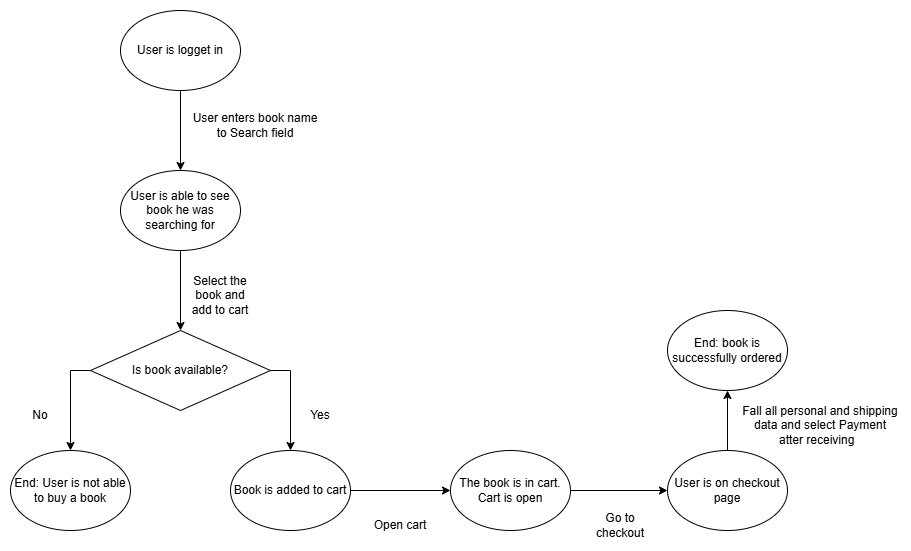

The diagram above was exported from draw.io. Its source (the exported page's mxGraphModel, read from the mxfile embedded in the PNG):
<mxGraphModel dx="1281" dy="570" grid="1" gridSize="10" guides="1" tooltips="1" connect="1" arrows="1" fold="1" page="1" pageScale="2" pageWidth="827" pageHeight="1169" math="0" shadow="0">
  <root>
    <mxCell id="0" />
    <mxCell id="1" parent="0" />
    <mxCell id="d7TDSle8G5a6bF6tQXPA-1" parent="1" style="ellipse;whiteSpace=wrap;html=1;" value="User is logget in" vertex="1">
      <mxGeometry height="80" width="120" x="160" y="40" as="geometry" />
    </mxCell>
    <mxCell id="d7TDSle8G5a6bF6tQXPA-9" edge="1" parent="1" source="d7TDSle8G5a6bF6tQXPA-2" style="edgeStyle=orthogonalEdgeStyle;rounded=0;orthogonalLoop=1;jettySize=auto;html=1;exitX=0.5;exitY=1;exitDx=0;exitDy=0;entryX=0.5;entryY=0;entryDx=0;entryDy=0;" target="d7TDSle8G5a6bF6tQXPA-6">
      <mxGeometry relative="1" as="geometry" />
    </mxCell>
    <mxCell id="d7TDSle8G5a6bF6tQXPA-2" parent="1" style="ellipse;whiteSpace=wrap;html=1;" value="User is able to see book he was searching for" vertex="1">
      <mxGeometry height="80" width="120" x="160" y="200" as="geometry" />
    </mxCell>
    <mxCell id="d7TDSle8G5a6bF6tQXPA-5" edge="1" parent="1" source="d7TDSle8G5a6bF6tQXPA-1" style="endArrow=classic;html=1;rounded=0;exitX=0.5;exitY=1;exitDx=0;exitDy=0;entryX=0.5;entryY=0;entryDx=0;entryDy=0;" target="d7TDSle8G5a6bF6tQXPA-2" value="">
      <mxGeometry height="50" relative="1" width="50" as="geometry">
        <mxPoint x="390" y="320" as="sourcePoint" />
        <mxPoint x="440" y="270" as="targetPoint" />
      </mxGeometry>
    </mxCell>
    <mxCell id="d7TDSle8G5a6bF6tQXPA-11" edge="1" parent="1" source="d7TDSle8G5a6bF6tQXPA-6" style="edgeStyle=orthogonalEdgeStyle;rounded=0;orthogonalLoop=1;jettySize=auto;html=1;exitX=0;exitY=0.5;exitDx=0;exitDy=0;entryX=0.5;entryY=0;entryDx=0;entryDy=0;" target="d7TDSle8G5a6bF6tQXPA-10">
      <mxGeometry relative="1" as="geometry" />
    </mxCell>
    <mxCell id="d7TDSle8G5a6bF6tQXPA-14" edge="1" parent="1" source="d7TDSle8G5a6bF6tQXPA-6" style="edgeStyle=orthogonalEdgeStyle;rounded=0;orthogonalLoop=1;jettySize=auto;html=1;exitX=1;exitY=0.5;exitDx=0;exitDy=0;entryX=0.5;entryY=0;entryDx=0;entryDy=0;" target="d7TDSle8G5a6bF6tQXPA-13">
      <mxGeometry relative="1" as="geometry" />
    </mxCell>
    <mxCell id="d7TDSle8G5a6bF6tQXPA-6" parent="1" style="rhombus;whiteSpace=wrap;html=1;" value="Is book available?" vertex="1">
      <mxGeometry height="80" width="180" x="130" y="360" as="geometry" />
    </mxCell>
    <mxCell id="d7TDSle8G5a6bF6tQXPA-10" parent="1" style="ellipse;whiteSpace=wrap;html=1;" value="End: User is not able to buy a book" vertex="1">
      <mxGeometry height="80" width="120" x="50" y="480" as="geometry" />
    </mxCell>
    <mxCell id="d7TDSle8G5a6bF6tQXPA-21" edge="1" parent="1" source="d7TDSle8G5a6bF6tQXPA-13" style="edgeStyle=orthogonalEdgeStyle;rounded=0;orthogonalLoop=1;jettySize=auto;html=1;exitX=1;exitY=0.5;exitDx=0;exitDy=0;entryX=0;entryY=0.5;entryDx=0;entryDy=0;" target="d7TDSle8G5a6bF6tQXPA-19">
      <mxGeometry relative="1" as="geometry" />
    </mxCell>
    <mxCell id="d7TDSle8G5a6bF6tQXPA-13" parent="1" style="ellipse;whiteSpace=wrap;html=1;" value="Book is added to cart" vertex="1">
      <mxGeometry height="80" width="120" x="270" y="480" as="geometry" />
    </mxCell>
    <mxCell id="d7TDSle8G5a6bF6tQXPA-15" parent="1" style="text;html=1;align=center;verticalAlign=middle;whiteSpace=wrap;rounded=0;" value="No" vertex="1">
      <mxGeometry height="30" width="60" x="50" y="430" as="geometry" />
    </mxCell>
    <mxCell id="d7TDSle8G5a6bF6tQXPA-16" parent="1" style="text;html=1;align=center;verticalAlign=middle;whiteSpace=wrap;rounded=0;" value="Yes" vertex="1">
      <mxGeometry height="30" width="60" x="330" y="430" as="geometry" />
    </mxCell>
    <mxCell id="d7TDSle8G5a6bF6tQXPA-17" parent="1" style="text;html=1;align=center;verticalAlign=middle;whiteSpace=wrap;rounded=0;" value="Select the book and add to cart" vertex="1">
      <mxGeometry height="30" width="60" x="230" y="310" as="geometry" />
    </mxCell>
    <mxCell id="d7TDSle8G5a6bF6tQXPA-18" parent="1" style="text;html=1;align=center;verticalAlign=middle;whiteSpace=wrap;rounded=0;" value="User enters book name to Search field" vertex="1">
      <mxGeometry height="30" width="130" x="230" y="140" as="geometry" />
    </mxCell>
    <mxCell id="d7TDSle8G5a6bF6tQXPA-22" edge="1" parent="1" source="d7TDSle8G5a6bF6tQXPA-19" style="edgeStyle=orthogonalEdgeStyle;rounded=0;orthogonalLoop=1;jettySize=auto;html=1;exitX=1;exitY=0.5;exitDx=0;exitDy=0;entryX=0;entryY=0.5;entryDx=0;entryDy=0;" target="d7TDSle8G5a6bF6tQXPA-20">
      <mxGeometry relative="1" as="geometry" />
    </mxCell>
    <mxCell id="d7TDSle8G5a6bF6tQXPA-19" parent="1" style="ellipse;whiteSpace=wrap;html=1;" value="The book is in cart. Cart is open" vertex="1">
      <mxGeometry height="80" width="120" x="490" y="480" as="geometry" />
    </mxCell>
    <mxCell id="d7TDSle8G5a6bF6tQXPA-24" edge="1" parent="1" source="d7TDSle8G5a6bF6tQXPA-20" style="edgeStyle=orthogonalEdgeStyle;rounded=0;orthogonalLoop=1;jettySize=auto;html=1;exitX=0.5;exitY=0;exitDx=0;exitDy=0;entryX=0.5;entryY=1;entryDx=0;entryDy=0;" target="d7TDSle8G5a6bF6tQXPA-23">
      <mxGeometry relative="1" as="geometry" />
    </mxCell>
    <mxCell id="d7TDSle8G5a6bF6tQXPA-20" parent="1" style="ellipse;whiteSpace=wrap;html=1;" value="User is on checkout page" vertex="1">
      <mxGeometry height="80" width="120" x="707" y="480" as="geometry" />
    </mxCell>
    <mxCell id="d7TDSle8G5a6bF6tQXPA-23" parent="1" style="ellipse;whiteSpace=wrap;html=1;" value="End: book is successfully ordered" vertex="1">
      <mxGeometry height="80" width="120" x="707" y="340" as="geometry" />
    </mxCell>
    <mxCell id="d7TDSle8G5a6bF6tQXPA-25" parent="1" style="text;html=1;align=center;verticalAlign=middle;whiteSpace=wrap;rounded=0;" value="Open cart" vertex="1">
      <mxGeometry height="30" width="60" x="410" y="540" as="geometry" />
    </mxCell>
    <mxCell id="d7TDSle8G5a6bF6tQXPA-26" parent="1" style="text;html=1;align=center;verticalAlign=middle;whiteSpace=wrap;rounded=0;" value="Go to checkout" vertex="1">
      <mxGeometry height="30" width="60" x="630" y="540" as="geometry" />
    </mxCell>
    <mxCell id="d7TDSle8G5a6bF6tQXPA-27" parent="1" style="text;html=1;align=center;verticalAlign=middle;whiteSpace=wrap;rounded=0;" value="Fall all personal and shipping data and select Payment atter receiving&amp;nbsp;&amp;nbsp;" vertex="1">
      <mxGeometry height="30" width="160" x="780" y="440" as="geometry" />
    </mxCell>
  </root>
</mxGraphModel>